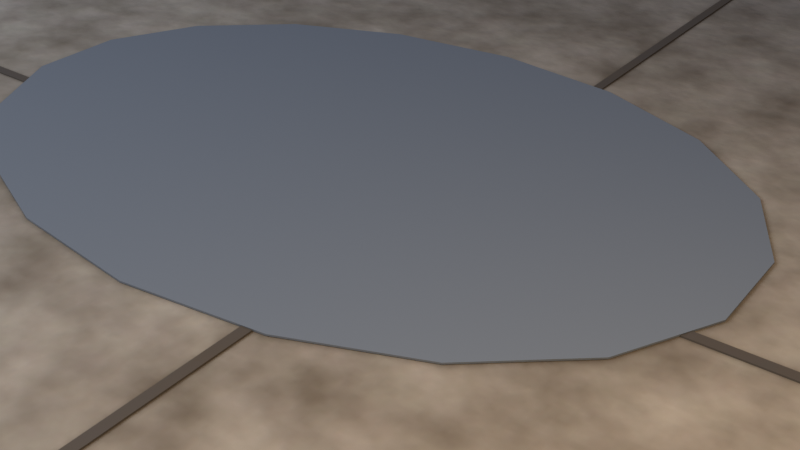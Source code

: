 # Source: g67_pz_floor_wet.blend  (saved by Blender 5.3.31; exported with 4.5.12 LTS)
import bpy
from mathutils import Matrix  # noqa: F401  (used for matrix-valued properties, if any)

bpy.ops.wm.read_factory_settings(use_empty=True)
scene = bpy.context.scene
scene.name = 'Scene'

# ---- images (referenced by path relative to the original .blend; pixels are not part of the script)
import os
ASSET_DIR = os.environ.get("B2B_ASSET_DIR", "")  # directory of the original .blend (textures are referenced by path, not embedded)
HERE = os.path.dirname(os.path.abspath(__file__))  # packed textures are extracted next to this script under _unpacked/

def load_image(name, relpath, width, height, colorspace="sRGB"):
    """Load a texture the original file referenced (path relative to the .blend, or extracted next to this script)."""
    p = next((c for c in (os.path.join(HERE, relpath), os.path.join(ASSET_DIR, relpath)) if relpath and os.path.exists(c)), "")
    if p:
        img = bpy.data.images.load(p, check_existing=True)
        img.name = name
    else:  # same state as the original file: an image datablock whose file is absent (Cycles renders it pink)
        img = bpy.data.images.new(name, width, height)
        img.source = "FILE"
        img.filepath = "//" + (relpath or name)
    img.colorspace_settings.name = colorspace
    return img
img_g67_pz_floor_wet_bc_001 = load_image('g67_pz_floor_wet_bc.001', '_unpacked/g67_pz_floor_wet_bc.bd161d71.png', 1024, 1024, 'sRGB')
img_g67_pz_floor_wet_orm = load_image('g67_pz_floor_wet_orm', '_unpacked/g67_pz_floor_wet_orm.f55cd0af.png', 1024, 1024, 'Non-Color')
img_g67_pz_floor_wet_n = load_image('g67_pz_floor_wet_n', '_unpacked/g67_pz_floor_wet_n.7433e4d8.png', 1024, 1024, 'Non-Color')

# ---- materials (node trees are filled in below, after node groups)
mat_g67_pz_floor_wet = bpy.data.materials.new('g67_pz_floor_wet')

# ---- material node trees
mat_g67_pz_floor_wet.use_nodes = True; mat_g67_pz_floor_wet.node_tree.nodes.clear()
_N = mat_g67_pz_floor_wet.node_tree.nodes; _L = mat_g67_pz_floor_wet.node_tree.links
n0 = _N.new('ShaderNodeOutputMaterial'); n0.name = 'Material Output'; n0.location = (800, 0)
n1 = _N.new('ShaderNodeBsdfPrincipled'); n1.name = 'Principled BSDF'; n1.location = (500, 0)
n1.inputs[10].default_value = 0.005
n2 = _N.new('ShaderNodeTexImage'); n2.name = 'Image Texture'; n2.location = (0, 300)
n2.image = img_g67_pz_floor_wet_bc_001
n3 = _N.new('ShaderNodeTexImage'); n3.name = 'Image Texture.001'; n3.location = (0, 0)
n3.image = img_g67_pz_floor_wet_orm
n4 = _N.new('ShaderNodeSeparateColor'); n4.name = 'Separate Color'; n4.location = (250, 0)
n5 = _N.new('ShaderNodeTexImage'); n5.name = 'Image Texture.002'; n5.location = (0, -300)
n5.image = img_g67_pz_floor_wet_n
n6 = _N.new('ShaderNodeNormalMap'); n6.name = 'Normal Map'; n6.location = (250, -300)
n6.width = 160
_L.new(n1.outputs[0], n0.inputs[0])
_L.new(n2.outputs[0], n1.inputs[0])
_L.new(n3.outputs[0], n4.inputs[0])
_L.new(n4.outputs[1], n1.inputs[2])
_L.new(n4.outputs[2], n1.inputs[1])
_L.new(n5.outputs[0], n6.inputs[1])
_L.new(n6.outputs[0], n1.inputs[5])
n0.is_active_output = True

# ---- world
world_w = bpy.data.worlds.new('w'); scene.world = world_w
world_w.use_nodes = True; world_w.node_tree.nodes.clear()
_N = world_w.node_tree.nodes; _L = world_w.node_tree.links
n0 = _N.new('ShaderNodeBackground'); n0.name = 'Background'; n0.location = (-200, 100)
n0.inputs[0].default_value = (0.09, 0.1, 0.14, 1.0)
n1 = _N.new('ShaderNodeOutputWorld'); n1.name = 'World Output'; n1.location = (200, 100)
_L.new(n0.outputs[0], n1.inputs[0])
n1.is_active_output = True

# ---- cameras
cam_cam = bpy.data.cameras.new('cam')

# ---- lights
light_key = bpy.data.lights.new('key', 'AREA')
light_key.energy = 220.0
light_key.size = 3.0
light_warm = bpy.data.lights.new('warm', 'POINT')
light_warm.color = (1.0, 0.68, 0.38)
light_warm.energy = 260.0
light_warm.shadow_soft_size = 0.2

# ---- meshes
me_g67_pz_floor_wet = bpy.data.meshes.new('g67_pz_floor_wet')
me_g67_pz_floor_wet.from_pydata([(-1.994, -1.994, -0.06), (-1.994, -2.0, -0.054), (-2.0, -1.994, -0.054), (-1.994, -1.998, -0.05824), (-1.997, -1.997, -0.05746), (-1.998, -1.998, -0.054), (-1.998, -1.994, -0.05824), (-1.994, -2.0, 0.054), (-1.994, -1.994, 0.06), (-2.0, -1.994, 0.054), (-1.994, -1.998, 0.05824), (-1.997, -1.997, 0.05746), (-1.998, -1.994, 0.05824), (-1.998, -1.998, 0.054), (-1.994, 1.994, -0.06), (-2.0, 1.994, -0.054), (-1.994, 2.0, -0.054), (-1.998, 1.994, -0.05824), (-1.997, 1.997, -0.05746), (-1.998, 1.998, -0.054), (-1.994, 1.998, -0.05824), (-1.994, 1.994, 0.06), (-1.994, 2.0, 0.054), (-2.0, 1.994, 0.054), (-1.994, 1.998, 0.05824), (-1.997, 1.997, 0.05746), (-1.998, 1.998, 0.054), (-1.998, 1.994, 0.05824), (1.994, -1.994, -0.06), (2.0, -1.994, -0.054), (1.994, -2.0, -0.054), (1.998, -1.994, -0.05824), (1.997, -1.997, -0.05746), (1.998, -1.998, -0.054), (1.994, -1.998, -0.05824), (1.994, -1.994, 0.06), (1.994, -2.0, 0.054), (2.0, -1.994, 0.054), (1.994, -1.998, 0.05824), (1.997, -1.997, 0.05746), (1.998, -1.998, 0.054), (1.998, -1.994, 0.05824), (1.994, 1.994, -0.06), (1.994, 2.0, -0.054), (2.0, 1.994, -0.054), (1.994, 1.998, -0.05824), (1.997, 1.997, -0.05746), (1.998, 1.998, -0.054), (1.998, 1.994, -0.05824), (1.994, 1.994, 0.06), (2.0, 1.994, 0.054), (1.994, 2.0, 0.054), (1.998, 1.994, 0.05824), (1.997, 1.997, 0.05746), (1.998, 1.998, 0.054), (1.994, 1.998, 0.05824), (-2.0, -0.0125, 0.058), (-2.0, -0.0125, 0.064), (-2.0, 0.0125, 0.058), (-2.0, 0.0125, 0.064), (2.0, -0.0125, 0.058), (2.0, -0.0125, 0.064), (2.0, 0.0125, 0.058), (2.0, 0.0125, 0.064), (-0.0125, -2.0, 0.058), (-0.0125, -2.0, 0.064), (-0.0125, 2.0, 0.058), (-0.0125, 2.0, 0.064), (0.0125, -2.0, 0.058), (0.0125, -2.0, 0.064), (0.0125, 2.0, 0.058), (0.0125, 2.0, 0.064), (-0.3, 0.9, 0.062), (-0.3, 0.9, 0.066), (0.04202, 0.8578, 0.062), (0.04202, 0.8578, 0.066), (0.3428, 0.7362, 0.062), (0.3428, 0.7362, 0.066), (0.566, 0.55, 0.062), (0.566, 0.55, 0.066), (0.6848, 0.3216, 0.062), (0.6848, 0.3216, 0.066), (0.6848, 0.07845, 0.062), (0.6848, 0.07845, 0.066), (0.566, -0.15, 0.062), (0.566, -0.15, 0.066), (0.3428, -0.3362, 0.062), (0.3428, -0.3362, 0.066), (0.04202, -0.4578, 0.062), (0.04202, -0.4578, 0.066), (-0.3, -0.5, 0.062), (-0.3, -0.5, 0.066), (-0.642, -0.4578, 0.062), (-0.642, -0.4578, 0.066), (-0.9428, -0.3362, 0.062), (-0.9428, -0.3362, 0.066), (-1.166, -0.15, 0.062), (-1.166, -0.15, 0.066), (-1.285, 0.07845, 0.062), (-1.285, 0.07845, 0.066), (-1.285, 0.3216, 0.062), (-1.285, 0.3216, 0.066), (-1.166, 0.55, 0.062), (-1.166, 0.55, 0.066), (-0.9428, 0.7362, 0.062), (-0.9428, 0.7362, 0.066), (-0.642, 0.8578, 0.062), (-0.642, 0.8578, 0.066), (1.2, -0.55, 0.062), (1.2, -0.55, 0.066), (1.395, -0.5946, 0.062), (1.395, -0.5946, 0.066), (1.552, -0.7194, 0.062), (1.552, -0.7194, 0.066), (1.639, -0.8999, 0.062), (1.639, -0.8999, 0.066), (1.639, -1.1, 0.062), (1.639, -1.1, 0.066), (1.552, -1.281, 0.062), (1.552, -1.281, 0.066), (1.395, -1.405, 0.062), (1.395, -1.405, 0.066), (1.2, -1.45, 0.062), (1.2, -1.45, 0.066), (1.005, -1.405, 0.062), (1.005, -1.405, 0.066), (0.8482, -1.281, 0.062), (0.8482, -1.281, 0.066), (0.7613, -1.1, 0.062), (0.7613, -1.1, 0.066), (0.7613, -0.8999, 0.062), (0.7613, -0.8999, 0.066), (0.8482, -0.7194, 0.062), (0.8482, -0.7194, 0.066), (1.005, -0.5946, 0.062), (1.005, -0.5946, 0.066)], [], [(0, 3, 4, 6), (1, 5, 4, 3), (2, 6, 4, 5), (7, 10, 11, 13), (8, 12, 11, 10), (9, 13, 11, 12), (14, 17, 18, 20), (15, 19, 18, 17), (16, 20, 18, 19), (21, 24, 25, 27), (22, 26, 25, 24), (23, 27, 25, 26), (28, 31, 32, 34), (29, 33, 32, 31), (30, 34, 32, 33), (35, 38, 39, 41), (36, 40, 39, 38), (37, 41, 39, 40), (42, 45, 46, 48), (43, 47, 46, 45), (44, 48, 46, 47), (49, 52, 53, 55), (50, 54, 53, 52), (51, 55, 53, 54), (14, 0, 6, 17), (17, 6, 2, 15), (1, 7, 13, 5), (5, 13, 9, 2), (8, 21, 27, 12), (12, 27, 23, 9), (22, 16, 19, 26), (26, 19, 15, 23), (42, 14, 20, 45), (45, 20, 16, 43), (21, 49, 55, 24), (24, 55, 51, 22), (50, 44, 47, 54), (54, 47, 43, 51), (28, 42, 48, 31), (31, 48, 44, 29), (49, 35, 41, 52), (52, 41, 37, 50), (36, 30, 33, 40), (40, 33, 29, 37), (0, 28, 34, 3), (3, 34, 30, 1), (35, 8, 10, 38), (38, 10, 7, 36), (14, 42, 28, 0), (2, 9, 23, 15), (30, 36, 7, 1), (49, 21, 8, 35), (16, 22, 51, 43), (44, 50, 37, 29), (56, 57, 59, 58), (58, 59, 63, 62), (62, 63, 61, 60), (60, 61, 57, 56), (58, 62, 60, 56), (63, 59, 57, 61), (64, 65, 67, 66), (66, 67, 71, 70), (70, 71, 69, 68), (68, 69, 65, 64), (66, 70, 68, 64), (71, 67, 65, 69), (72, 73, 75, 74), (74, 75, 77, 76), (76, 77, 79, 78), (78, 79, 81, 80), (80, 81, 83, 82), (82, 83, 85, 84), (84, 85, 87, 86), (86, 87, 89, 88), (88, 89, 91, 90), (90, 91, 93, 92), (92, 93, 95, 94), (94, 95, 97, 96), (96, 97, 99, 98), (98, 99, 101, 100), (100, 101, 103, 102), (102, 103, 105, 104), (75, 73, 107, 105, 103, 101, 99, 97, 95, 93, 91, 89, 87, 85, 83, 81, 79, 77), (104, 105, 107, 106), (106, 107, 73, 72), (72, 74, 76, 78, 80, 82, 84, 86, 88, 90, 92, 94, 96, 98, 100, 102, 104, 106), (108, 109, 111, 110), (110, 111, 113, 112), (112, 113, 115, 114), (114, 115, 117, 116), (116, 117, 119, 118), (118, 119, 121, 120), (120, 121, 123, 122), (122, 123, 125, 124), (124, 125, 127, 126), (126, 127, 129, 128), (128, 129, 131, 130), (130, 131, 133, 132), (111, 109, 135, 133, 131, 129, 127, 125, 123, 121, 119, 117, 115, 113), (132, 133, 135, 134), (134, 135, 109, 108), (108, 110, 112, 114, 116, 118, 120, 122, 124, 126, 128, 130, 132, 134)])
me_g67_pz_floor_wet.polygons.foreach_set('use_smooth', [True] * 102)
_k = set([(3, 4), (3, 34), (4, 5), (4, 6), (5, 13), (6, 17), (10, 11), (10, 38), (11, 12), (11, 13), (12, 27), (17, 18), (18, 19), (18, 20), (19, 26), (20, 45), (24, 25), (24, 55), (25, 26), (25, 27), (31, 32), (31, 48), (32, 33), (32, 34), (33, 40), (38, 39), (39, 40), (39, 41), (41, 52), (45, 46), (46, 47), (46, 48), (47, 54), (52, 53), (53, 54), (53, 55), (56, 57), (56, 58), (56, 60), (57, 59), (57, 61), (58, 59), (58, 62), (59, 63), (60, 61), (60, 62), (61, 63), (62, 63), (64, 65), (64, 66), (64, 68), (65, 67), (65, 69), (66, 67), (66, 70), (67, 71), (68, 69), (68, 70), (69, 71), (70, 71), (72, 74), (72, 106), (73, 75), (73, 107), (74, 76), (75, 77), (76, 78), (77, 79), (78, 80), (79, 81), (80, 82), (81, 83), (82, 84), (83, 85), (84, 86), (85, 87), (86, 88), (87, 89), (88, 90), (89, 91), (90, 92), (91, 93), (92, 94), (93, 95), (94, 96), (95, 97), (96, 98), (97, 99), (98, 100), (99, 101), (100, 102), (101, 103), (102, 104), (103, 105), (104, 106), (105, 107), (108, 110), (108, 134), (109, 111), (109, 135), (110, 112), (111, 113), (112, 114), (113, 115), (114, 116), (115, 117), (116, 118), (117, 119), (118, 120), (119, 121), (120, 122), (121, 123), (122, 124), (123, 125), (124, 126), (125, 127), (126, 128), (127, 129), (128, 130), (129, 131), (130, 132), (131, 133), (132, 134), (133, 135)])
me_g67_pz_floor_wet.attributes.new('sharp_edge', 'BOOLEAN', 'EDGE').data.foreach_set('value', [ (min(e.vertices), max(e.vertices)) in _k for e in me_g67_pz_floor_wet.edges])
_uv = me_g67_pz_floor_wet.uv_layers.new(name='UVMap')
_uv.uv.foreach_set('vector', [0.001889, 0.5019, 0.001361, 0.5019, 0.001458, 0.5015, 0.001889, 0.5014, 0.7082, 0.001889, 0.7082, 0.001361, 0.7086, 0.001458, 0.7087, 0.001889, 0.6909, 0.4981, 0.6915, 0.4981, 0.6914, 0.4985, 0.6909, 0.4986, 0.6947, 0.001889, 0.6942, 0.001889, 0.6943, 0.001458, 0.6947, 0.001361, 0.001889, 0.4981, 0.001889, 0.4986, 0.001458, 0.4985, 0.001361, 0.4981, 0.6775, 0.4981, 0.6775, 0.4986, 0.6771, 0.4985, 0.677, 0.4981, 0.4981, 0.5019, 0.4981, 0.5014, 0.4985, 0.5015, 0.4986, 0.5019, 0.6909, 0.001889, 0.6909, 0.001361, 0.6914, 0.001458, 0.6915, 0.001889, 0.7082, 0.9968, 0.7087, 0.9968, 0.7086, 0.9973, 0.7082, 0.9974, 0.4981, 0.4981, 0.4986, 0.4981, 0.4985, 0.4985, 0.4981, 0.4986, 0.6947, 0.9968, 0.6947, 0.9974, 0.6943, 0.9973, 0.6942, 0.9968, 0.6775, 0.001889, 0.677, 0.001889, 0.6771, 0.001458, 0.6775, 0.001361, 0.001889, 0.9981, 0.001889, 0.9986, 0.001458, 0.9985, 0.001361, 0.9981, 0.6909, 0.5019, 0.6909, 0.5014, 0.6914, 0.5015, 0.6915, 0.5019, 0.7082, 0.4981, 0.7087, 0.4981, 0.7086, 0.4985, 0.7082, 0.4986, 0.001889, 0.001889, 0.001361, 0.001889, 0.001458, 0.001458, 0.001889, 0.001361, 0.6947, 0.4981, 0.6947, 0.4986, 0.6943, 0.4985, 0.6942, 0.4981, 0.6775, 0.5019, 0.677, 0.5019, 0.6771, 0.5015, 0.6775, 0.5014, 0.4981, 0.9981, 0.4986, 0.9981, 0.4985, 0.9985, 0.4981, 0.9986, 0.7082, 0.5019, 0.7082, 0.5014, 0.7086, 0.5015, 0.7087, 0.5019, 0.6909, 0.9981, 0.6915, 0.9981, 0.6914, 0.9985, 0.6909, 0.9986, 0.4981, 0.001889, 0.4981, 0.001361, 0.4985, 0.001458, 0.4986, 0.001889, 0.6775, 0.9981, 0.6775, 0.9986, 0.6771, 0.9985, 0.677, 0.9981, 0.6947, 0.5019, 0.6942, 0.5019, 0.6943, 0.5015, 0.6947, 0.5014, 0.4981, 0.5019, 0.001889, 0.5019, 0.001889, 0.5014, 0.4981, 0.5014, 0.6915, 0.001889, 0.6915, 0.4981, 0.6909, 0.4981, 0.6909, 0.001889, 0.7082, 0.001889, 0.6947, 0.001889, 0.6947, 0.001361, 0.7082, 0.001361, 0.6909, 0.4986, 0.6775, 0.4986, 0.6775, 0.4981, 0.6909, 0.4981, 0.001889, 0.4981, 0.4981, 0.4981, 0.4981, 0.4986, 0.001889, 0.4986, 0.677, 0.4981, 0.677, 0.001889, 0.6775, 0.001889, 0.6775, 0.4981, 0.6947, 0.9968, 0.7082, 0.9968, 0.7082, 0.9974, 0.6947, 0.9974, 0.6775, 0.001361, 0.6909, 0.001361, 0.6909, 0.001889, 0.6775, 0.001889, 0.4981, 0.9981, 0.4981, 0.5019, 0.4986, 0.5019, 0.4986, 0.9981, 0.7087, 0.5019, 0.7087, 0.9968, 0.7082, 0.9968, 0.7082, 0.5019, 0.4981, 0.4981, 0.4981, 0.001889, 0.4986, 0.001889, 0.4986, 0.4981, 0.6942, 0.9968, 0.6942, 0.5019, 0.6947, 0.5019, 0.6947, 0.9968, 0.6775, 0.9981, 0.6909, 0.9981, 0.6909, 0.9986, 0.6775, 0.9986, 0.6947, 0.5014, 0.7082, 0.5014, 0.7082, 0.5019, 0.6947, 0.5019, 0.001889, 0.9981, 0.4981, 0.9981, 0.4981, 0.9986, 0.001889, 0.9986, 0.6915, 0.5019, 0.6915, 0.9981, 0.6909, 0.9981, 0.6909, 0.5019, 0.4981, 0.001889, 0.001889, 0.001889, 0.001889, 0.001361, 0.4981, 0.001361, 0.677, 0.9981, 0.677, 0.5019, 0.6775, 0.5019, 0.6775, 0.9981, 0.6947, 0.4981, 0.7082, 0.4981, 0.7082, 0.4986, 0.6947, 0.4986, 0.6775, 0.5014, 0.6909, 0.5014, 0.6909, 0.5019, 0.6775, 0.5019, 0.001889, 0.5019, 0.001889, 0.9981, 0.001361, 0.9981, 0.001361, 0.5019, 0.7087, 0.001889, 0.7087, 0.4981, 0.7082, 0.4981, 0.7082, 0.001889, 0.001889, 0.001889, 0.001889, 0.4981, 0.001361, 0.4981, 0.001361, 0.001889, 0.6942, 0.4981, 0.6942, 0.001889, 0.6947, 0.001889, 0.6947, 0.4981, 0.4981, 0.5019, 0.4981, 0.9981, 0.001889, 0.9981, 0.001889, 0.5019, 0.6909, 0.4981, 0.6775, 0.4981, 0.6775, 0.001889, 0.6909, 0.001889, 0.7082, 0.4981, 0.6947, 0.4981, 0.6947, 0.001889, 0.7082, 0.001889, 0.4981, 0.001889, 0.4981, 0.4981, 0.001889, 0.4981, 0.001889, 0.001889, 0.7082, 0.9968, 0.6947, 0.9968, 0.6947, 0.5019, 0.7082, 0.5019, 0.6909, 0.9981, 0.6775, 0.9981, 0.6775, 0.5019, 0.6909, 0.5019, 0.7459, 0.9571, 0.7451, 0.9571, 0.7451, 0.954, 0.7459, 0.954, 0.7424, 0.9982, 0.7417, 0.9982, 0.7417, 0.5018, 0.7424, 0.5018, 0.7459, 0.9455, 0.7451, 0.9455, 0.7451, 0.9423, 0.7459, 0.9423, 0.7355, 0.4991, 0.7347, 0.4991, 0.7347, 0.001361, 0.7355, 0.001361, 0.7203, 0.001361, 0.7203, 0.4991, 0.7172, 0.4991, 0.7172, 0.001361, 0.7145, 0.001361, 0.7145, 0.4991, 0.7114, 0.4991, 0.7114, 0.001361, 0.7389, 0.4991, 0.7382, 0.4991, 0.7382, 0.001361, 0.7389, 0.001361, 0.7459, 0.9629, 0.7451, 0.9629, 0.7451, 0.9598, 0.7459, 0.9598, 0.7424, 0.4991, 0.7417, 0.4991, 0.7417, 0.001361, 0.7424, 0.001361, 0.7459, 0.9513, 0.7451, 0.9513, 0.7451, 0.9482, 0.7459, 0.9482, 0.7262, 0.4991, 0.7231, 0.4991, 0.7231, 0.001361, 0.7262, 0.001361, 0.732, 0.4991, 0.7289, 0.4991, 0.7289, 0.001361, 0.732, 0.001361, 0.7456, 0.3302, 0.7451, 0.3302, 0.7451, 0.2874, 0.7456, 0.2874, 0.7456, 0.2874, 0.7451, 0.2874, 0.7451, 0.249, 0.7456, 0.249, 0.7456, 0.249, 0.7451, 0.249, 0.7451, 0.2196, 0.7456, 0.2196, 0.7456, 0.7047, 0.7451, 0.7047, 0.7451, 0.6763, 0.7456, 0.6763, 0.7456, 0.6763, 0.7451, 0.6763, 0.7451, 0.646, 0.7456, 0.646, 0.7456, 0.646, 0.7451, 0.646, 0.7451, 0.6176, 0.7456, 0.6176, 0.7456, 0.2169, 0.7451, 0.2169, 0.7451, 0.1891, 0.7456, 0.1891, 0.7456, 0.1891, 0.7451, 0.1891, 0.7451, 0.1517, 0.7456, 0.1517, 0.7456, 0.1517, 0.7451, 0.1517, 0.7451, 0.1091, 0.7456, 0.1091, 0.7456, 0.1091, 0.7451, 0.1091, 0.7451, 0.06656, 0.7456, 0.06656, 0.7456, 0.06656, 0.7451, 0.06656, 0.7451, 0.02914, 0.7456, 0.02914, 0.7456, 0.02914, 0.7451, 0.02914, 0.7451, 0.001361, 0.7456, 0.001361, 0.7456, 0.7945, 0.7451, 0.7945, 0.7451, 0.7661, 0.7456, 0.7661, 0.7456, 0.7661, 0.7451, 0.7661, 0.7451, 0.7359, 0.7456, 0.7359, 0.7456, 0.7359, 0.7451, 0.7359, 0.7451, 0.7074, 0.7456, 0.7074, 0.7456, 0.4346, 0.7451, 0.4346, 0.7451, 0.4085, 0.7456, 0.4085, 0.5118, 0.1771, 0.5014, 0.1355, 0.5014, 0.09262, 0.5118, 0.05362, 0.5314, 0.02322, 0.5578, 0.005066, 0.5878, 0.001361, 0.6178, 0.01255, 0.6442, 0.03728, 0.6638, 0.07257, 0.6742, 0.1142, 0.6742, 0.157, 0.6638, 0.196, 0.6442, 0.2264, 0.6178, 0.2446, 0.5878, 0.2483, 0.5578, 0.2371, 0.5314, 0.2124, 0.7456, 0.4085, 0.7451, 0.4085, 0.7451, 0.3723, 0.7456, 0.3723, 0.7456, 0.3723, 0.7451, 0.3723, 0.7451, 0.3302, 0.7456, 0.3302, 0.5014, 0.3852, 0.5014, 0.3423, 0.5118, 0.3033, 0.5314, 0.2729, 0.5578, 0.2547, 0.5878, 0.251, 0.6178, 0.2622, 0.6442, 0.2869, 0.6638, 0.3222, 0.6742, 0.3638, 0.6742, 0.4067, 0.6638, 0.4457, 0.6442, 0.4761, 0.6178, 0.4943, 0.5878, 0.498, 0.5578, 0.4868, 0.5314, 0.462, 0.5118, 0.4268, 0.7456, 0.5727, 0.7451, 0.5727, 0.7451, 0.5481, 0.7456, 0.5481, 0.7456, 0.5481, 0.7451, 0.5481, 0.7451, 0.5276, 0.7456, 0.5276, 0.7456, 0.8671, 0.7451, 0.8671, 0.7451, 0.8446, 0.7456, 0.8446, 0.7456, 0.8446, 0.7451, 0.8446, 0.7451, 0.8197, 0.7456, 0.8197, 0.7456, 0.8197, 0.7451, 0.8197, 0.7451, 0.7973, 0.7456, 0.7973, 0.7456, 0.5248, 0.7451, 0.5248, 0.7451, 0.5054, 0.7456, 0.5054, 0.7456, 0.5054, 0.7451, 0.5054, 0.7451, 0.4811, 0.7456, 0.4811, 0.7456, 0.4811, 0.7451, 0.4811, 0.7451, 0.4568, 0.7456, 0.4568, 0.7456, 0.4568, 0.7451, 0.4568, 0.7451, 0.4373, 0.7456, 0.4373, 0.7456, 0.9396, 0.7451, 0.9396, 0.7451, 0.9172, 0.7456, 0.9172, 0.7456, 0.9172, 0.7451, 0.9172, 0.7451, 0.8922, 0.7456, 0.8922, 0.7456, 0.8922, 0.7451, 0.8922, 0.7451, 0.8698, 0.7456, 0.8698, 0.5559, 0.7274, 0.5317, 0.7218, 0.5122, 0.7063, 0.5014, 0.6838, 0.5014, 0.6589, 0.5122, 0.6365, 0.5317, 0.6209, 0.5559, 0.6154, 0.5802, 0.6209, 0.5997, 0.6365, 0.6105, 0.6589, 0.6105, 0.6838, 0.5997, 0.7063, 0.5802, 0.7218, 0.7456, 0.6149, 0.7451, 0.6149, 0.7451, 0.5966, 0.7456, 0.5966, 0.7456, 0.5966, 0.7451, 0.5966, 0.7451, 0.5727, 0.7456, 0.5727, 0.5122, 0.5916, 0.5014, 0.5691, 0.5014, 0.5442, 0.5122, 0.5218, 0.5317, 0.5062, 0.5559, 0.5007, 0.5802, 0.5062, 0.5997, 0.5218, 0.6105, 0.5442, 0.6105, 0.5691, 0.5997, 0.5916, 0.5802, 0.6071, 0.5559, 0.6127, 0.5317, 0.6071])
me_g67_pz_floor_wet.materials.append(mat_g67_pz_floor_wet)
me_g67_pz_floor_wet.update()

# ---- objects
ob_g67_pz_floor_wet = bpy.data.objects.new('g67_pz_floor_wet', me_g67_pz_floor_wet)
ob_key = bpy.data.objects.new('key', light_key)
ob_warm = bpy.data.objects.new('warm', light_warm)
ob_cam = bpy.data.objects.new('cam', cam_cam)

# ---- transforms, parenting, visibility, modifiers, constraints
ob_g67_pz_floor_wet.location = (0.0, 0.0, -0.06)
ob_key.location = (-2.5, -3.0, 3.2)
ob_key.rotation_euler = (0.9599, 0.0, -0.6632)
ob_warm.location = (1.6, -1.2, 1.6)
ob_cam.location = (1.2, -1.6, 1.2)
ob_cam.rotation_euler = (1.03, 2.569e-08, 0.6435)

# ---- collection membership
scene.collection.objects.link(ob_g67_pz_floor_wet)
scene.collection.objects.link(ob_key)
scene.collection.objects.link(ob_warm)
scene.collection.objects.link(ob_cam)

# ---- scene / render settings (as saved in the file)
scene.camera = ob_cam
scene.frame_start = 1; scene.frame_end = 250; scene.frame_set(1)
scene.render.engine = 'BLENDER_EEVEE_NEXT'
scene.render.resolution_x = 1280
scene.render.resolution_y = 720
scene.render.bake_bias = 0.0
scene.render.bake_samples = 0
scene.render.compositor_device = 'GPU'
scene.cycles.use_denoising = False
scene.cycles.samples = 24
scene.eevee.use_volume_custom_range = False
scene.eevee.fast_gi_thickness_near = 0.1
scene.eevee.fast_gi_thickness_far = 0.0
scene.eevee.ray_tracing_options.screen_trace_thickness = 0.1
scene.view_settings.view_transform = 'Standard'
bpy.context.view_layer.update()
